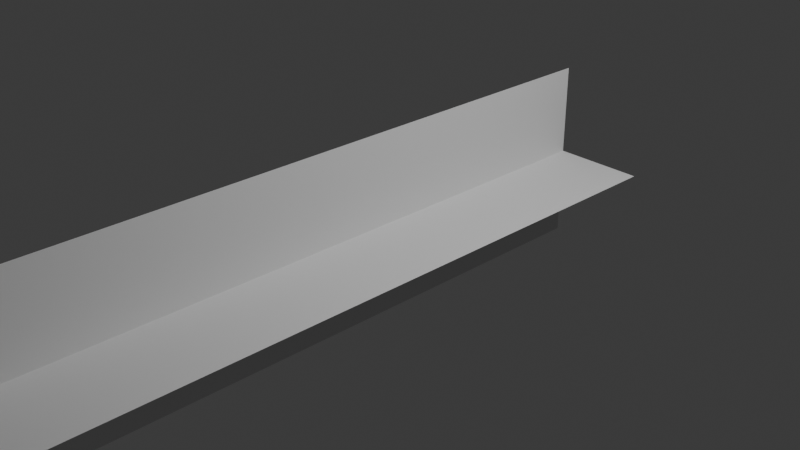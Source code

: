 # Source: sideToPlane.blend  (saved by Blender 4.4.30; exported with 4.5.12 LTS)
import bpy
from mathutils import Matrix  # noqa: F401  (used for matrix-valued properties, if any)

bpy.ops.wm.read_factory_settings(use_empty=True)
scene = bpy.context.scene
scene.name = 'Scene'

# ---- collections
col_collection = bpy.data.collections.new('Collection'); scene.collection.children.link(col_collection)

# ---- world
world_world = bpy.data.worlds.new('World'); scene.world = world_world
world_world.use_nodes = True; world_world.node_tree.nodes.clear()
_N = world_world.node_tree.nodes; _L = world_world.node_tree.links
n0 = _N.new('ShaderNodeOutputWorld'); n0.name = 'World Output'; n0.location = (300, 300)
n1 = _N.new('ShaderNodeBackground'); n1.name = 'Background'; n1.location = (10, 300)
n1.inputs[0].default_value = (0.05088, 0.05088, 0.05088, 1.0)
_L.new(n1.outputs[0], n0.inputs[0])
n0.is_active_output = True
world_world.color = (0.05088, 0.05088, 0.05088)
world_world.sun_shadow_jitter_overblur = 0.0

# ---- cameras
cam_camera = bpy.data.cameras.new('Camera')
cam_camera.clip_end = 100.0
cam_camera.ortho_scale = 7.314

# ---- lights
light_light = bpy.data.lights.new('Light', 'POINT')
light_light.energy = 1000.0
light_light.shadow_soft_size = 0.1

# ---- meshes
me_001 = bpy.data.meshes.new('平面.001')
me_001.from_pydata([(1.0, -5.0, 1.51e-07), (-1.0, -5.0, -1.51e-07), (1.0, 2.602, 1.51e-07), (-1.0, 2.602, -1.51e-07), (-7.55e-08, -5.0, 1.0), (7.55e-08, -5.0, -1.0), (-7.55e-08, 2.602, 1.0), (7.55e-08, 2.602, -1.0)], [], [(0, 1, 3, 2), (4, 5, 7, 6)])
_uv = me_001.uv_layers.new(name='UVマップ')
_uv.uv.foreach_set('vector', [0.0, 0.0, 1.0, 0.0, 1.0, 1.0, 0.0, 1.0, 0.0, 0.0, 1.0, 0.0, 1.0, 1.0, 0.0, 1.0])
me_001.update()

# ---- objects
ob_light = bpy.data.objects.new('Light', light_light)
ob_camera = bpy.data.objects.new('Camera', cam_camera)
ob_001 = bpy.data.objects.new('平面.001', me_001)

# ---- transforms, parenting, visibility, modifiers, constraints
ob_light.location = (4.076, 1.005, 5.904)
ob_light.rotation_euler = (0.6503, 0.05522, 1.866)
ob_light.lock_rotations_4d = False
ob_light.empty_display_type = 'ARROWS'
ob_light.color = (0.0, 0.0, 0.0, 0.0)
ob_light.lineart.crease_threshold = 0.0
ob_camera.location = (7.359, -6.926, 4.958)
ob_camera.rotation_euler = (1.109, 0.0, 0.8149)
ob_camera.lock_rotations_4d = False
ob_camera.empty_display_type = 'ARROWS'
ob_camera.color = (0.0, 0.0, 0.0, 0.0)
ob_camera.display_type = 'WIRE'
ob_camera.lineart.crease_threshold = 0.0
ob_001.location = (0.0, 0.0, 0.0)

# ---- collection membership
col_collection.objects.link(ob_light)
col_collection.objects.link(ob_camera)
col_collection.objects.link(ob_001)

# ---- scene / render settings (as saved in the file)
scene.camera = ob_camera
scene.frame_start = 1; scene.frame_end = 250; scene.frame_set(1)
scene.render.engine = 'BLENDER_EEVEE_NEXT'
bpy.context.view_layer.update()
